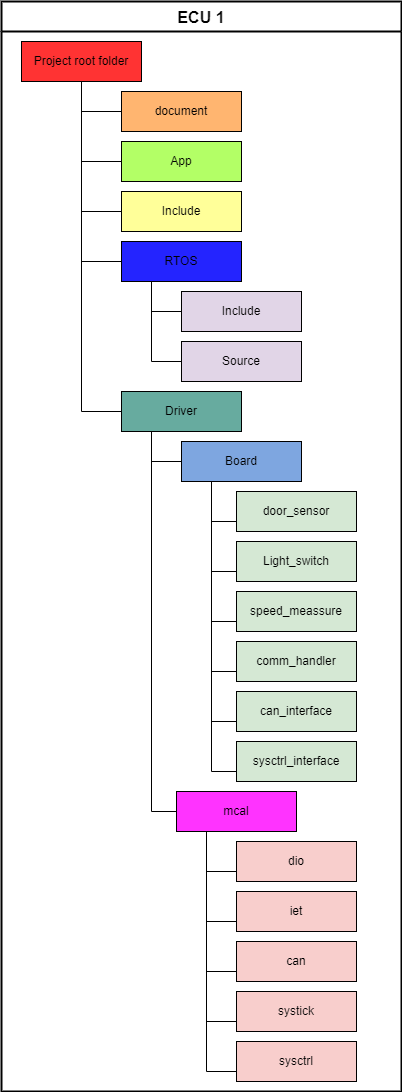

The diagram above was exported from draw.io. Its source (the exported page's mxGraphModel, read from the mxfile embedded in the PNG):
<mxGraphModel dx="-68" dy="505" grid="1" gridSize="10" guides="1" tooltips="1" connect="1" arrows="1" fold="1" page="1" pageScale="1" pageWidth="850" pageHeight="1100" background="none" math="0" shadow="0">
  <root>
    <mxCell id="0" />
    <mxCell id="1" parent="0" />
    <mxCell id="a770F6ZTL1LnSDyNrVlt-1" value="ECU 1" style="swimlane;startSize=30;horizontal=1;containerType=tree;rounded=0;fontSize=16;strokeWidth=2;" parent="1" vertex="1">
      <mxGeometry x="1075" y="10" width="400" height="1090" as="geometry">
        <mxRectangle x="970" y="30" width="90" height="30" as="alternateBounds" />
      </mxGeometry>
    </mxCell>
    <mxCell id="a770F6ZTL1LnSDyNrVlt-2" style="edgeStyle=orthogonalEdgeStyle;rounded=0;orthogonalLoop=1;jettySize=auto;html=1;exitX=0.5;exitY=1;exitDx=0;exitDy=0;entryX=0;entryY=0.5;entryDx=0;entryDy=0;endArrow=none;endFill=0;" parent="a770F6ZTL1LnSDyNrVlt-1" source="a770F6ZTL1LnSDyNrVlt-3" target="a770F6ZTL1LnSDyNrVlt-4" edge="1">
      <mxGeometry relative="1" as="geometry" />
    </mxCell>
    <mxCell id="a770F6ZTL1LnSDyNrVlt-3" value="Project root folder" style="whiteSpace=wrap;html=1;treeFolding=1;treeMoving=1;newEdgeStyle={&quot;edgeStyle&quot;:&quot;elbowEdgeStyle&quot;,&quot;startArrow&quot;:&quot;none&quot;,&quot;endArrow&quot;:&quot;none&quot;};rounded=0;fillColor=#FF3333;" parent="a770F6ZTL1LnSDyNrVlt-1" vertex="1">
      <mxGeometry x="20" y="40" width="120" height="40" as="geometry" />
    </mxCell>
    <mxCell id="a770F6ZTL1LnSDyNrVlt-4" value="App" style="whiteSpace=wrap;html=1;treeFolding=1;treeMoving=1;newEdgeStyle={&quot;edgeStyle&quot;:&quot;elbowEdgeStyle&quot;,&quot;startArrow&quot;:&quot;none&quot;,&quot;endArrow&quot;:&quot;none&quot;};rounded=0;fillColor=#B3FF66;" parent="a770F6ZTL1LnSDyNrVlt-1" vertex="1">
      <mxGeometry x="120" y="140" width="120" height="40" as="geometry" />
    </mxCell>
    <mxCell id="a770F6ZTL1LnSDyNrVlt-5" style="edgeStyle=orthogonalEdgeStyle;rounded=0;orthogonalLoop=1;jettySize=auto;html=1;exitX=0.5;exitY=1;exitDx=0;exitDy=0;entryX=0;entryY=0.5;entryDx=0;entryDy=0;endArrow=none;endFill=0;" parent="a770F6ZTL1LnSDyNrVlt-1" source="a770F6ZTL1LnSDyNrVlt-3" target="a770F6ZTL1LnSDyNrVlt-6" edge="1">
      <mxGeometry relative="1" as="geometry">
        <mxPoint x="1060" y="110" as="sourcePoint" />
      </mxGeometry>
    </mxCell>
    <mxCell id="a770F6ZTL1LnSDyNrVlt-6" value="Include" style="whiteSpace=wrap;html=1;treeFolding=1;treeMoving=1;newEdgeStyle={&quot;edgeStyle&quot;:&quot;elbowEdgeStyle&quot;,&quot;startArrow&quot;:&quot;none&quot;,&quot;endArrow&quot;:&quot;none&quot;};rounded=0;fillColor=#FFFF99;" parent="a770F6ZTL1LnSDyNrVlt-1" vertex="1">
      <mxGeometry x="120" y="190" width="120" height="40" as="geometry" />
    </mxCell>
    <mxCell id="a770F6ZTL1LnSDyNrVlt-7" style="edgeStyle=orthogonalEdgeStyle;rounded=0;orthogonalLoop=1;jettySize=auto;html=1;exitX=0.5;exitY=1;exitDx=0;exitDy=0;entryX=0;entryY=0.5;entryDx=0;entryDy=0;endArrow=none;endFill=0;" parent="a770F6ZTL1LnSDyNrVlt-1" source="a770F6ZTL1LnSDyNrVlt-3" target="a770F6ZTL1LnSDyNrVlt-9" edge="1">
      <mxGeometry relative="1" as="geometry">
        <mxPoint x="1060" y="110" as="sourcePoint" />
      </mxGeometry>
    </mxCell>
    <mxCell id="a770F6ZTL1LnSDyNrVlt-8" style="edgeStyle=orthogonalEdgeStyle;rounded=0;orthogonalLoop=1;jettySize=auto;html=1;exitX=0.25;exitY=1;exitDx=0;exitDy=0;entryX=0;entryY=0.5;entryDx=0;entryDy=0;endArrow=none;endFill=0;" parent="a770F6ZTL1LnSDyNrVlt-1" source="a770F6ZTL1LnSDyNrVlt-9" target="a770F6ZTL1LnSDyNrVlt-10" edge="1">
      <mxGeometry relative="1" as="geometry" />
    </mxCell>
    <mxCell id="a770F6ZTL1LnSDyNrVlt-9" value="RTOS" style="whiteSpace=wrap;html=1;treeFolding=1;treeMoving=1;newEdgeStyle={&quot;edgeStyle&quot;:&quot;elbowEdgeStyle&quot;,&quot;startArrow&quot;:&quot;none&quot;,&quot;endArrow&quot;:&quot;none&quot;};rounded=0;fillColor=#2424FF;" parent="a770F6ZTL1LnSDyNrVlt-1" vertex="1">
      <mxGeometry x="120" y="240" width="120" height="40" as="geometry" />
    </mxCell>
    <mxCell id="a770F6ZTL1LnSDyNrVlt-10" value="Include" style="whiteSpace=wrap;html=1;treeFolding=1;treeMoving=1;newEdgeStyle={&quot;edgeStyle&quot;:&quot;elbowEdgeStyle&quot;,&quot;startArrow&quot;:&quot;none&quot;,&quot;endArrow&quot;:&quot;none&quot;};rounded=0;fillColor=#E1D5E7;" parent="a770F6ZTL1LnSDyNrVlt-1" vertex="1">
      <mxGeometry x="180" y="290" width="120" height="40" as="geometry" />
    </mxCell>
    <mxCell id="a770F6ZTL1LnSDyNrVlt-11" style="edgeStyle=orthogonalEdgeStyle;rounded=0;orthogonalLoop=1;jettySize=auto;html=1;exitX=0.5;exitY=1;exitDx=0;exitDy=0;entryX=0;entryY=0.5;entryDx=0;entryDy=0;endArrow=none;endFill=0;" parent="a770F6ZTL1LnSDyNrVlt-1" source="a770F6ZTL1LnSDyNrVlt-3" target="a770F6ZTL1LnSDyNrVlt-13" edge="1">
      <mxGeometry relative="1" as="geometry">
        <mxPoint x="1060" y="120" as="sourcePoint" />
      </mxGeometry>
    </mxCell>
    <mxCell id="a770F6ZTL1LnSDyNrVlt-12" style="edgeStyle=orthogonalEdgeStyle;rounded=0;orthogonalLoop=1;jettySize=auto;html=1;exitX=0.25;exitY=1;exitDx=0;exitDy=0;entryX=0;entryY=0.5;entryDx=0;entryDy=0;endArrow=none;endFill=0;" parent="a770F6ZTL1LnSDyNrVlt-1" source="a770F6ZTL1LnSDyNrVlt-13" target="a770F6ZTL1LnSDyNrVlt-17" edge="1">
      <mxGeometry relative="1" as="geometry" />
    </mxCell>
    <mxCell id="a770F6ZTL1LnSDyNrVlt-13" value="Driver" style="whiteSpace=wrap;html=1;treeFolding=1;treeMoving=1;newEdgeStyle={&quot;edgeStyle&quot;:&quot;elbowEdgeStyle&quot;,&quot;startArrow&quot;:&quot;none&quot;,&quot;endArrow&quot;:&quot;none&quot;};rounded=0;fillColor=#67AB9F;" parent="a770F6ZTL1LnSDyNrVlt-1" vertex="1">
      <mxGeometry x="120" y="390" width="120" height="40" as="geometry" />
    </mxCell>
    <mxCell id="a770F6ZTL1LnSDyNrVlt-14" style="edgeStyle=orthogonalEdgeStyle;rounded=0;orthogonalLoop=1;jettySize=auto;html=1;exitX=0.25;exitY=1;exitDx=0;exitDy=0;entryX=0;entryY=0.5;entryDx=0;entryDy=0;endArrow=none;endFill=0;" parent="a770F6ZTL1LnSDyNrVlt-1" source="a770F6ZTL1LnSDyNrVlt-9" target="a770F6ZTL1LnSDyNrVlt-15" edge="1">
      <mxGeometry relative="1" as="geometry">
        <mxPoint x="1120" y="310" as="sourcePoint" />
      </mxGeometry>
    </mxCell>
    <mxCell id="a770F6ZTL1LnSDyNrVlt-15" value="Source" style="whiteSpace=wrap;html=1;treeFolding=1;treeMoving=1;newEdgeStyle={&quot;edgeStyle&quot;:&quot;elbowEdgeStyle&quot;,&quot;startArrow&quot;:&quot;none&quot;,&quot;endArrow&quot;:&quot;none&quot;};rounded=0;fillColor=#E1D5E7;" parent="a770F6ZTL1LnSDyNrVlt-1" vertex="1">
      <mxGeometry x="180" y="340" width="120" height="40" as="geometry" />
    </mxCell>
    <mxCell id="a770F6ZTL1LnSDyNrVlt-16" style="edgeStyle=orthogonalEdgeStyle;rounded=0;orthogonalLoop=1;jettySize=auto;html=1;exitX=0.25;exitY=1;exitDx=0;exitDy=0;entryX=0;entryY=0.75;entryDx=0;entryDy=0;endArrow=none;endFill=0;" parent="a770F6ZTL1LnSDyNrVlt-1" source="a770F6ZTL1LnSDyNrVlt-17" target="a770F6ZTL1LnSDyNrVlt-21" edge="1">
      <mxGeometry relative="1" as="geometry" />
    </mxCell>
    <mxCell id="a770F6ZTL1LnSDyNrVlt-17" value="Board" style="whiteSpace=wrap;html=1;treeFolding=1;treeMoving=1;newEdgeStyle={&quot;edgeStyle&quot;:&quot;elbowEdgeStyle&quot;,&quot;startArrow&quot;:&quot;none&quot;,&quot;endArrow&quot;:&quot;none&quot;};rounded=0;fillColor=#7EA6E0;" parent="a770F6ZTL1LnSDyNrVlt-1" vertex="1">
      <mxGeometry x="180" y="440" width="120" height="40" as="geometry" />
    </mxCell>
    <mxCell id="a770F6ZTL1LnSDyNrVlt-18" style="edgeStyle=orthogonalEdgeStyle;rounded=0;orthogonalLoop=1;jettySize=auto;html=1;exitX=0.25;exitY=1;exitDx=0;exitDy=0;entryX=0;entryY=0.5;entryDx=0;entryDy=0;endArrow=none;endFill=0;" parent="a770F6ZTL1LnSDyNrVlt-1" source="a770F6ZTL1LnSDyNrVlt-13" target="a770F6ZTL1LnSDyNrVlt-20" edge="1">
      <mxGeometry relative="1" as="geometry">
        <mxPoint x="1120" y="460" as="sourcePoint" />
      </mxGeometry>
    </mxCell>
    <mxCell id="a770F6ZTL1LnSDyNrVlt-19" style="edgeStyle=orthogonalEdgeStyle;rounded=0;orthogonalLoop=1;jettySize=auto;html=1;exitX=0.25;exitY=1;exitDx=0;exitDy=0;entryX=0;entryY=0.75;entryDx=0;entryDy=0;endArrow=none;endFill=0;" parent="a770F6ZTL1LnSDyNrVlt-1" source="a770F6ZTL1LnSDyNrVlt-20" target="a770F6ZTL1LnSDyNrVlt-32" edge="1">
      <mxGeometry relative="1" as="geometry" />
    </mxCell>
    <mxCell id="a770F6ZTL1LnSDyNrVlt-20" value="mcal" style="whiteSpace=wrap;html=1;treeFolding=1;treeMoving=1;newEdgeStyle={&quot;edgeStyle&quot;:&quot;elbowEdgeStyle&quot;,&quot;startArrow&quot;:&quot;none&quot;,&quot;endArrow&quot;:&quot;none&quot;};rounded=0;fillColor=#FF33FF;" parent="a770F6ZTL1LnSDyNrVlt-1" vertex="1">
      <mxGeometry x="175" y="790" width="120" height="40" as="geometry" />
    </mxCell>
    <mxCell id="a770F6ZTL1LnSDyNrVlt-21" value="door_sensor" style="whiteSpace=wrap;html=1;treeFolding=1;treeMoving=1;newEdgeStyle={&quot;edgeStyle&quot;:&quot;elbowEdgeStyle&quot;,&quot;startArrow&quot;:&quot;none&quot;,&quot;endArrow&quot;:&quot;none&quot;};rounded=0;fillColor=#D5E8D4;" parent="a770F6ZTL1LnSDyNrVlt-1" vertex="1">
      <mxGeometry x="235" y="490" width="120" height="40" as="geometry" />
    </mxCell>
    <mxCell id="a770F6ZTL1LnSDyNrVlt-22" style="edgeStyle=orthogonalEdgeStyle;rounded=0;orthogonalLoop=1;jettySize=auto;html=1;exitX=0.25;exitY=1;exitDx=0;exitDy=0;entryX=0;entryY=0.75;entryDx=0;entryDy=0;endArrow=none;endFill=0;" parent="a770F6ZTL1LnSDyNrVlt-1" source="a770F6ZTL1LnSDyNrVlt-17" target="a770F6ZTL1LnSDyNrVlt-23" edge="1">
      <mxGeometry relative="1" as="geometry">
        <mxPoint x="1180" y="510" as="sourcePoint" />
      </mxGeometry>
    </mxCell>
    <mxCell id="a770F6ZTL1LnSDyNrVlt-23" value="Light_switch" style="whiteSpace=wrap;html=1;treeFolding=1;treeMoving=1;newEdgeStyle={&quot;edgeStyle&quot;:&quot;elbowEdgeStyle&quot;,&quot;startArrow&quot;:&quot;none&quot;,&quot;endArrow&quot;:&quot;none&quot;};rounded=0;fillColor=#D5E8D4;" parent="a770F6ZTL1LnSDyNrVlt-1" vertex="1">
      <mxGeometry x="235" y="540" width="120" height="40" as="geometry" />
    </mxCell>
    <mxCell id="a770F6ZTL1LnSDyNrVlt-24" style="edgeStyle=orthogonalEdgeStyle;rounded=0;orthogonalLoop=1;jettySize=auto;html=1;exitX=0.25;exitY=1;exitDx=0;exitDy=0;entryX=0;entryY=0.75;entryDx=0;entryDy=0;endArrow=none;endFill=0;" parent="a770F6ZTL1LnSDyNrVlt-1" source="a770F6ZTL1LnSDyNrVlt-17" target="a770F6ZTL1LnSDyNrVlt-25" edge="1">
      <mxGeometry relative="1" as="geometry">
        <mxPoint x="1180" y="510" as="sourcePoint" />
      </mxGeometry>
    </mxCell>
    <mxCell id="a770F6ZTL1LnSDyNrVlt-25" value="speed_meassure" style="whiteSpace=wrap;html=1;treeFolding=1;treeMoving=1;newEdgeStyle={&quot;edgeStyle&quot;:&quot;elbowEdgeStyle&quot;,&quot;startArrow&quot;:&quot;none&quot;,&quot;endArrow&quot;:&quot;none&quot;};rounded=0;fillColor=#D5E8D4;" parent="a770F6ZTL1LnSDyNrVlt-1" vertex="1">
      <mxGeometry x="235" y="590" width="120" height="40" as="geometry" />
    </mxCell>
    <mxCell id="a770F6ZTL1LnSDyNrVlt-26" style="edgeStyle=orthogonalEdgeStyle;rounded=0;orthogonalLoop=1;jettySize=auto;html=1;exitX=0.25;exitY=1;exitDx=0;exitDy=0;entryX=0;entryY=0.75;entryDx=0;entryDy=0;endArrow=none;endFill=0;" parent="a770F6ZTL1LnSDyNrVlt-1" source="a770F6ZTL1LnSDyNrVlt-17" target="a770F6ZTL1LnSDyNrVlt-27" edge="1">
      <mxGeometry relative="1" as="geometry">
        <mxPoint x="1180" y="510" as="sourcePoint" />
      </mxGeometry>
    </mxCell>
    <mxCell id="a770F6ZTL1LnSDyNrVlt-27" value="comm_handler" style="whiteSpace=wrap;html=1;treeFolding=1;treeMoving=1;newEdgeStyle={&quot;edgeStyle&quot;:&quot;elbowEdgeStyle&quot;,&quot;startArrow&quot;:&quot;none&quot;,&quot;endArrow&quot;:&quot;none&quot;};rounded=0;fillColor=#D5E8D4;" parent="a770F6ZTL1LnSDyNrVlt-1" vertex="1">
      <mxGeometry x="235" y="640" width="120" height="40" as="geometry" />
    </mxCell>
    <mxCell id="a770F6ZTL1LnSDyNrVlt-28" style="edgeStyle=orthogonalEdgeStyle;rounded=0;orthogonalLoop=1;jettySize=auto;html=1;exitX=0.25;exitY=1;exitDx=0;exitDy=0;entryX=0;entryY=0.75;entryDx=0;entryDy=0;endArrow=none;endFill=0;" parent="a770F6ZTL1LnSDyNrVlt-1" source="a770F6ZTL1LnSDyNrVlt-17" target="a770F6ZTL1LnSDyNrVlt-29" edge="1">
      <mxGeometry relative="1" as="geometry">
        <mxPoint x="1180" y="510" as="sourcePoint" />
      </mxGeometry>
    </mxCell>
    <mxCell id="a770F6ZTL1LnSDyNrVlt-29" value="can_interface" style="whiteSpace=wrap;html=1;treeFolding=1;treeMoving=1;newEdgeStyle={&quot;edgeStyle&quot;:&quot;elbowEdgeStyle&quot;,&quot;startArrow&quot;:&quot;none&quot;,&quot;endArrow&quot;:&quot;none&quot;};rounded=0;fillColor=#D5E8D4;" parent="a770F6ZTL1LnSDyNrVlt-1" vertex="1">
      <mxGeometry x="235" y="690" width="120" height="40" as="geometry" />
    </mxCell>
    <mxCell id="a770F6ZTL1LnSDyNrVlt-30" style="edgeStyle=orthogonalEdgeStyle;rounded=0;orthogonalLoop=1;jettySize=auto;html=1;exitX=0.25;exitY=1;exitDx=0;exitDy=0;entryX=0;entryY=0.75;entryDx=0;entryDy=0;endArrow=none;endFill=0;" parent="a770F6ZTL1LnSDyNrVlt-1" source="a770F6ZTL1LnSDyNrVlt-17" target="a770F6ZTL1LnSDyNrVlt-31" edge="1">
      <mxGeometry relative="1" as="geometry">
        <mxPoint x="1180" y="510" as="sourcePoint" />
      </mxGeometry>
    </mxCell>
    <mxCell id="a770F6ZTL1LnSDyNrVlt-31" value="sysctrl_interface" style="whiteSpace=wrap;html=1;treeFolding=1;treeMoving=1;newEdgeStyle={&quot;edgeStyle&quot;:&quot;elbowEdgeStyle&quot;,&quot;startArrow&quot;:&quot;none&quot;,&quot;endArrow&quot;:&quot;none&quot;};rounded=0;fillColor=#D5E8D4;" parent="a770F6ZTL1LnSDyNrVlt-1" vertex="1">
      <mxGeometry x="235" y="740" width="120" height="40" as="geometry" />
    </mxCell>
    <mxCell id="a770F6ZTL1LnSDyNrVlt-32" value="dio" style="whiteSpace=wrap;html=1;treeFolding=1;treeMoving=1;newEdgeStyle={&quot;edgeStyle&quot;:&quot;elbowEdgeStyle&quot;,&quot;startArrow&quot;:&quot;none&quot;,&quot;endArrow&quot;:&quot;none&quot;};rounded=0;fillColor=#F8CECC;" parent="a770F6ZTL1LnSDyNrVlt-1" vertex="1">
      <mxGeometry x="235" y="840" width="120" height="40" as="geometry" />
    </mxCell>
    <mxCell id="a770F6ZTL1LnSDyNrVlt-33" style="edgeStyle=orthogonalEdgeStyle;rounded=0;orthogonalLoop=1;jettySize=auto;html=1;exitX=0.25;exitY=1;exitDx=0;exitDy=0;entryX=0;entryY=0.75;entryDx=0;entryDy=0;endArrow=none;endFill=0;" parent="a770F6ZTL1LnSDyNrVlt-1" source="a770F6ZTL1LnSDyNrVlt-20" target="a770F6ZTL1LnSDyNrVlt-34" edge="1">
      <mxGeometry relative="1" as="geometry">
        <mxPoint x="1175" y="860" as="sourcePoint" />
      </mxGeometry>
    </mxCell>
    <mxCell id="a770F6ZTL1LnSDyNrVlt-34" value="iet" style="whiteSpace=wrap;html=1;treeFolding=1;treeMoving=1;newEdgeStyle={&quot;edgeStyle&quot;:&quot;elbowEdgeStyle&quot;,&quot;startArrow&quot;:&quot;none&quot;,&quot;endArrow&quot;:&quot;none&quot;};rounded=0;fillColor=#F8CECC;" parent="a770F6ZTL1LnSDyNrVlt-1" vertex="1">
      <mxGeometry x="235" y="890" width="120" height="40" as="geometry" />
    </mxCell>
    <mxCell id="a770F6ZTL1LnSDyNrVlt-35" style="edgeStyle=orthogonalEdgeStyle;rounded=0;orthogonalLoop=1;jettySize=auto;html=1;exitX=0.25;exitY=1;exitDx=0;exitDy=0;entryX=0;entryY=0.75;entryDx=0;entryDy=0;endArrow=none;endFill=0;" parent="a770F6ZTL1LnSDyNrVlt-1" source="a770F6ZTL1LnSDyNrVlt-20" target="a770F6ZTL1LnSDyNrVlt-36" edge="1">
      <mxGeometry relative="1" as="geometry">
        <mxPoint x="1175" y="860" as="sourcePoint" />
      </mxGeometry>
    </mxCell>
    <mxCell id="a770F6ZTL1LnSDyNrVlt-36" value="can" style="whiteSpace=wrap;html=1;treeFolding=1;treeMoving=1;newEdgeStyle={&quot;edgeStyle&quot;:&quot;elbowEdgeStyle&quot;,&quot;startArrow&quot;:&quot;none&quot;,&quot;endArrow&quot;:&quot;none&quot;};rounded=0;fillColor=#F8CECC;" parent="a770F6ZTL1LnSDyNrVlt-1" vertex="1">
      <mxGeometry x="235" y="940" width="120" height="40" as="geometry" />
    </mxCell>
    <mxCell id="a770F6ZTL1LnSDyNrVlt-37" style="edgeStyle=orthogonalEdgeStyle;rounded=0;orthogonalLoop=1;jettySize=auto;html=1;exitX=0.25;exitY=1;exitDx=0;exitDy=0;entryX=0;entryY=0.75;entryDx=0;entryDy=0;endArrow=none;endFill=0;" parent="a770F6ZTL1LnSDyNrVlt-1" source="a770F6ZTL1LnSDyNrVlt-20" target="a770F6ZTL1LnSDyNrVlt-38" edge="1">
      <mxGeometry relative="1" as="geometry">
        <mxPoint x="1175" y="860" as="sourcePoint" />
      </mxGeometry>
    </mxCell>
    <mxCell id="a770F6ZTL1LnSDyNrVlt-38" value="systick" style="whiteSpace=wrap;html=1;treeFolding=1;treeMoving=1;newEdgeStyle={&quot;edgeStyle&quot;:&quot;elbowEdgeStyle&quot;,&quot;startArrow&quot;:&quot;none&quot;,&quot;endArrow&quot;:&quot;none&quot;};rounded=0;fillColor=#F8CECC;" parent="a770F6ZTL1LnSDyNrVlt-1" vertex="1">
      <mxGeometry x="235" y="990" width="120" height="40" as="geometry" />
    </mxCell>
    <mxCell id="a770F6ZTL1LnSDyNrVlt-39" style="edgeStyle=orthogonalEdgeStyle;rounded=0;orthogonalLoop=1;jettySize=auto;html=1;exitX=0.25;exitY=1;exitDx=0;exitDy=0;entryX=0;entryY=0.75;entryDx=0;entryDy=0;endArrow=none;endFill=0;" parent="a770F6ZTL1LnSDyNrVlt-1" source="a770F6ZTL1LnSDyNrVlt-20" target="a770F6ZTL1LnSDyNrVlt-40" edge="1">
      <mxGeometry relative="1" as="geometry">
        <mxPoint x="1175" y="860" as="sourcePoint" />
      </mxGeometry>
    </mxCell>
    <mxCell id="a770F6ZTL1LnSDyNrVlt-40" value="sysctrl" style="whiteSpace=wrap;html=1;treeFolding=1;treeMoving=1;newEdgeStyle={&quot;edgeStyle&quot;:&quot;elbowEdgeStyle&quot;,&quot;startArrow&quot;:&quot;none&quot;,&quot;endArrow&quot;:&quot;none&quot;};rounded=0;fillColor=#F8CECC;" parent="a770F6ZTL1LnSDyNrVlt-1" vertex="1">
      <mxGeometry x="235" y="1040" width="120" height="40" as="geometry" />
    </mxCell>
    <mxCell id="1kSJ14zT4G3s6AmQwbms-1" style="edgeStyle=orthogonalEdgeStyle;rounded=0;orthogonalLoop=1;jettySize=auto;html=1;exitX=0.5;exitY=1;exitDx=0;exitDy=0;entryX=0;entryY=0.5;entryDx=0;entryDy=0;endArrow=none;endFill=0;" parent="a770F6ZTL1LnSDyNrVlt-1" source="a770F6ZTL1LnSDyNrVlt-3" target="1kSJ14zT4G3s6AmQwbms-2" edge="1">
      <mxGeometry relative="1" as="geometry">
        <mxPoint x="1050" y="110" as="sourcePoint" />
      </mxGeometry>
    </mxCell>
    <mxCell id="1kSJ14zT4G3s6AmQwbms-2" value="document" style="whiteSpace=wrap;html=1;treeFolding=1;treeMoving=1;newEdgeStyle={&quot;edgeStyle&quot;:&quot;elbowEdgeStyle&quot;,&quot;startArrow&quot;:&quot;none&quot;,&quot;endArrow&quot;:&quot;none&quot;};rounded=0;fillColor=#FFB570;" parent="a770F6ZTL1LnSDyNrVlt-1" vertex="1">
      <mxGeometry x="120" y="90" width="120" height="40" as="geometry" />
    </mxCell>
  </root>
</mxGraphModel>